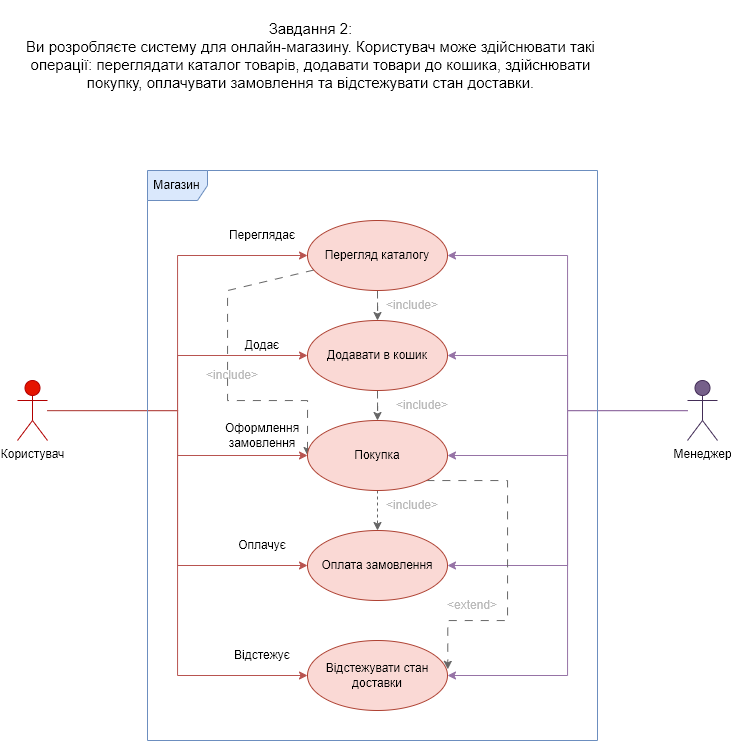

The diagram above was exported from draw.io. Its source (the exported page's mxGraphModel, read from the mxfile embedded in the PNG):
<mxGraphModel dx="1235" dy="735" grid="1" gridSize="10" guides="1" tooltips="1" connect="1" arrows="1" fold="1" page="1" pageScale="1" pageWidth="827" pageHeight="1169" math="0" shadow="0">
  <root>
    <mxCell id="0" />
    <mxCell id="1" parent="0" />
    <mxCell id="2wBhCfG9tokPA6AT3EhO-10" style="edgeStyle=orthogonalEdgeStyle;rounded=0;orthogonalLoop=1;jettySize=auto;html=1;entryX=0;entryY=0.5;entryDx=0;entryDy=0;fillColor=#f8cecc;strokeColor=#b85450;" edge="1" parent="1" source="2wBhCfG9tokPA6AT3EhO-1" target="2wBhCfG9tokPA6AT3EhO-5">
      <mxGeometry relative="1" as="geometry">
        <Array as="points">
          <mxPoint x="260" y="410" />
          <mxPoint x="260" y="255" />
        </Array>
      </mxGeometry>
    </mxCell>
    <mxCell id="2wBhCfG9tokPA6AT3EhO-11" style="edgeStyle=orthogonalEdgeStyle;rounded=0;orthogonalLoop=1;jettySize=auto;html=1;entryX=0;entryY=0.5;entryDx=0;entryDy=0;fillColor=#f8cecc;strokeColor=#b85450;" edge="1" parent="1" source="2wBhCfG9tokPA6AT3EhO-1" target="2wBhCfG9tokPA6AT3EhO-6">
      <mxGeometry relative="1" as="geometry">
        <Array as="points">
          <mxPoint x="260" y="410" />
          <mxPoint x="260" y="355" />
        </Array>
      </mxGeometry>
    </mxCell>
    <mxCell id="2wBhCfG9tokPA6AT3EhO-12" style="edgeStyle=orthogonalEdgeStyle;rounded=0;orthogonalLoop=1;jettySize=auto;html=1;entryX=0;entryY=0.5;entryDx=0;entryDy=0;fillColor=#f8cecc;strokeColor=#b85450;" edge="1" parent="1" target="2wBhCfG9tokPA6AT3EhO-7">
      <mxGeometry relative="1" as="geometry">
        <mxPoint x="130" y="410" as="sourcePoint" />
        <Array as="points">
          <mxPoint x="260" y="410" />
          <mxPoint x="260" y="455" />
        </Array>
      </mxGeometry>
    </mxCell>
    <mxCell id="2wBhCfG9tokPA6AT3EhO-13" style="edgeStyle=orthogonalEdgeStyle;rounded=0;orthogonalLoop=1;jettySize=auto;html=1;entryX=0;entryY=0.5;entryDx=0;entryDy=0;fillColor=#f8cecc;strokeColor=#b85450;" edge="1" parent="1" source="2wBhCfG9tokPA6AT3EhO-1" target="2wBhCfG9tokPA6AT3EhO-8">
      <mxGeometry relative="1" as="geometry">
        <Array as="points">
          <mxPoint x="260" y="410" />
          <mxPoint x="260" y="565" />
        </Array>
      </mxGeometry>
    </mxCell>
    <mxCell id="2wBhCfG9tokPA6AT3EhO-14" style="edgeStyle=orthogonalEdgeStyle;rounded=0;orthogonalLoop=1;jettySize=auto;html=1;entryX=0;entryY=0.5;entryDx=0;entryDy=0;fillColor=#f8cecc;strokeColor=#b85450;" edge="1" parent="1" source="2wBhCfG9tokPA6AT3EhO-1" target="2wBhCfG9tokPA6AT3EhO-9">
      <mxGeometry relative="1" as="geometry">
        <Array as="points">
          <mxPoint x="260" y="410" />
          <mxPoint x="260" y="675" />
        </Array>
      </mxGeometry>
    </mxCell>
    <mxCell id="2wBhCfG9tokPA6AT3EhO-1" value="Користувач" style="shape=umlActor;verticalLabelPosition=bottom;verticalAlign=top;html=1;outlineConnect=0;fillColor=#e51400;strokeColor=#B20000;fontColor=#000000;" vertex="1" parent="1">
      <mxGeometry x="100" y="380" width="30" height="60" as="geometry" />
    </mxCell>
    <mxCell id="2wBhCfG9tokPA6AT3EhO-2" value="&lt;div style=&quot;font-size: 15px;&quot;&gt;&lt;font style=&quot;font-size: 15px;&quot;&gt;Завдання 2:&lt;/font&gt;&lt;/div&gt;&lt;div style=&quot;font-size: 15px;&quot;&gt;&lt;font style=&quot;font-size: 15px;&quot;&gt;Ви розробляєте систему для онлайн-магазину. Користувач може здійснювати такі операції: переглядати каталог товарів, додавати товари до кошика, здійснювати покупку, оплачувати замовлення та відстежувати стан доставки.&lt;/font&gt;&lt;/div&gt;" style="text;html=1;strokeColor=none;fillColor=none;align=center;verticalAlign=middle;whiteSpace=wrap;rounded=0;" vertex="1" parent="1">
      <mxGeometry x="90" width="607" height="110" as="geometry" />
    </mxCell>
    <mxCell id="2wBhCfG9tokPA6AT3EhO-18" style="edgeStyle=orthogonalEdgeStyle;rounded=0;orthogonalLoop=1;jettySize=auto;html=1;entryX=1;entryY=0.5;entryDx=0;entryDy=0;fillColor=#e1d5e7;strokeColor=#9673a6;" edge="1" parent="1" source="2wBhCfG9tokPA6AT3EhO-3" target="2wBhCfG9tokPA6AT3EhO-5">
      <mxGeometry relative="1" as="geometry" />
    </mxCell>
    <mxCell id="2wBhCfG9tokPA6AT3EhO-19" style="edgeStyle=orthogonalEdgeStyle;rounded=0;orthogonalLoop=1;jettySize=auto;html=1;entryX=1;entryY=0.5;entryDx=0;entryDy=0;fillColor=#e1d5e7;strokeColor=#9673a6;" edge="1" parent="1" source="2wBhCfG9tokPA6AT3EhO-3" target="2wBhCfG9tokPA6AT3EhO-6">
      <mxGeometry relative="1" as="geometry" />
    </mxCell>
    <mxCell id="2wBhCfG9tokPA6AT3EhO-20" style="edgeStyle=orthogonalEdgeStyle;rounded=0;orthogonalLoop=1;jettySize=auto;html=1;entryX=1;entryY=0.5;entryDx=0;entryDy=0;fillColor=#e1d5e7;strokeColor=#9673a6;" edge="1" parent="1" source="2wBhCfG9tokPA6AT3EhO-3" target="2wBhCfG9tokPA6AT3EhO-7">
      <mxGeometry relative="1" as="geometry" />
    </mxCell>
    <mxCell id="2wBhCfG9tokPA6AT3EhO-21" style="edgeStyle=orthogonalEdgeStyle;rounded=0;orthogonalLoop=1;jettySize=auto;html=1;entryX=1;entryY=0.5;entryDx=0;entryDy=0;fillColor=#e1d5e7;strokeColor=#9673a6;" edge="1" parent="1" source="2wBhCfG9tokPA6AT3EhO-3" target="2wBhCfG9tokPA6AT3EhO-8">
      <mxGeometry relative="1" as="geometry" />
    </mxCell>
    <mxCell id="2wBhCfG9tokPA6AT3EhO-22" style="edgeStyle=orthogonalEdgeStyle;rounded=0;orthogonalLoop=1;jettySize=auto;html=1;entryX=1;entryY=0.5;entryDx=0;entryDy=0;fillColor=#e1d5e7;strokeColor=#9673a6;" edge="1" parent="1" source="2wBhCfG9tokPA6AT3EhO-3" target="2wBhCfG9tokPA6AT3EhO-9">
      <mxGeometry relative="1" as="geometry" />
    </mxCell>
    <mxCell id="2wBhCfG9tokPA6AT3EhO-3" value="Менеджер" style="shape=umlActor;verticalLabelPosition=bottom;verticalAlign=top;html=1;outlineConnect=0;fillColor=#76608a;strokeColor=#432D57;fontColor=#000000;" vertex="1" parent="1">
      <mxGeometry x="770" y="380" width="30" height="60" as="geometry" />
    </mxCell>
    <mxCell id="2wBhCfG9tokPA6AT3EhO-4" value="Магазин" style="shape=umlFrame;whiteSpace=wrap;html=1;pointerEvents=0;fillColor=#dae8fc;strokeColor=#6c8ebf;" vertex="1" parent="1">
      <mxGeometry x="230" y="170" width="450" height="570" as="geometry" />
    </mxCell>
    <mxCell id="2wBhCfG9tokPA6AT3EhO-24" style="edgeStyle=orthogonalEdgeStyle;rounded=0;orthogonalLoop=1;jettySize=auto;html=1;entryX=0.5;entryY=0;entryDx=0;entryDy=0;dashed=1;dashPattern=8 8;fillColor=#f5f5f5;strokeColor=#666666;" edge="1" parent="1" source="2wBhCfG9tokPA6AT3EhO-5" target="2wBhCfG9tokPA6AT3EhO-6">
      <mxGeometry relative="1" as="geometry" />
    </mxCell>
    <mxCell id="2wBhCfG9tokPA6AT3EhO-25" style="edgeStyle=orthogonalEdgeStyle;rounded=0;orthogonalLoop=1;jettySize=auto;html=1;entryX=0;entryY=0.5;entryDx=0;entryDy=0;dashed=1;dashPattern=8 8;fillColor=#f5f5f5;strokeColor=#666666;" edge="1" parent="1" source="2wBhCfG9tokPA6AT3EhO-5" target="2wBhCfG9tokPA6AT3EhO-7">
      <mxGeometry relative="1" as="geometry">
        <Array as="points">
          <mxPoint x="310" y="290" />
          <mxPoint x="310" y="400" />
          <mxPoint x="390" y="400" />
        </Array>
      </mxGeometry>
    </mxCell>
    <mxCell id="2wBhCfG9tokPA6AT3EhO-5" value="Перегляд каталогу" style="ellipse;whiteSpace=wrap;html=1;fillColor=#fad9d5;strokeColor=#ae4132;" vertex="1" parent="1">
      <mxGeometry x="390" y="220" width="140" height="70" as="geometry" />
    </mxCell>
    <mxCell id="2wBhCfG9tokPA6AT3EhO-26" style="edgeStyle=orthogonalEdgeStyle;rounded=0;orthogonalLoop=1;jettySize=auto;html=1;entryX=0.5;entryY=0;entryDx=0;entryDy=0;dashed=1;dashPattern=8 8;fillColor=#f5f5f5;strokeColor=#666666;" edge="1" parent="1" source="2wBhCfG9tokPA6AT3EhO-6" target="2wBhCfG9tokPA6AT3EhO-7">
      <mxGeometry relative="1" as="geometry" />
    </mxCell>
    <mxCell id="2wBhCfG9tokPA6AT3EhO-6" value="Додавати в кошик" style="ellipse;whiteSpace=wrap;html=1;fillColor=#fad9d5;strokeColor=#ae4132;" vertex="1" parent="1">
      <mxGeometry x="390" y="320" width="140" height="70" as="geometry" />
    </mxCell>
    <mxCell id="2wBhCfG9tokPA6AT3EhO-27" style="edgeStyle=orthogonalEdgeStyle;rounded=0;orthogonalLoop=1;jettySize=auto;html=1;entryX=0.5;entryY=0;entryDx=0;entryDy=0;dashed=1;fillColor=#f5f5f5;strokeColor=#666666;" edge="1" parent="1" source="2wBhCfG9tokPA6AT3EhO-7" target="2wBhCfG9tokPA6AT3EhO-8">
      <mxGeometry relative="1" as="geometry" />
    </mxCell>
    <mxCell id="2wBhCfG9tokPA6AT3EhO-28" style="edgeStyle=orthogonalEdgeStyle;rounded=0;orthogonalLoop=1;jettySize=auto;html=1;entryX=1.002;entryY=0.412;entryDx=0;entryDy=0;entryPerimeter=0;fillColor=#f5f5f5;strokeColor=#666666;dashed=1;dashPattern=8 8;" edge="1" parent="1" source="2wBhCfG9tokPA6AT3EhO-7" target="2wBhCfG9tokPA6AT3EhO-9">
      <mxGeometry relative="1" as="geometry">
        <Array as="points">
          <mxPoint x="590" y="480" />
          <mxPoint x="590" y="620" />
          <mxPoint x="530" y="620" />
        </Array>
      </mxGeometry>
    </mxCell>
    <mxCell id="2wBhCfG9tokPA6AT3EhO-7" value="Покупка" style="ellipse;whiteSpace=wrap;html=1;fillColor=#fad9d5;strokeColor=#ae4132;" vertex="1" parent="1">
      <mxGeometry x="390" y="420" width="140" height="70" as="geometry" />
    </mxCell>
    <mxCell id="2wBhCfG9tokPA6AT3EhO-8" value="Оплата замовлення" style="ellipse;whiteSpace=wrap;html=1;fillColor=#fad9d5;strokeColor=#ae4132;" vertex="1" parent="1">
      <mxGeometry x="390" y="530" width="140" height="70" as="geometry" />
    </mxCell>
    <mxCell id="2wBhCfG9tokPA6AT3EhO-9" value="Відстежувати стан доставки" style="ellipse;whiteSpace=wrap;html=1;fillColor=#fad9d5;strokeColor=#ae4132;" vertex="1" parent="1">
      <mxGeometry x="390" y="640" width="140" height="70" as="geometry" />
    </mxCell>
    <mxCell id="2wBhCfG9tokPA6AT3EhO-29" value="Переглядає" style="text;html=1;strokeColor=none;fillColor=none;align=center;verticalAlign=middle;whiteSpace=wrap;rounded=0;" vertex="1" parent="1">
      <mxGeometry x="310" y="220" width="70" height="30" as="geometry" />
    </mxCell>
    <mxCell id="2wBhCfG9tokPA6AT3EhO-30" value="Додає" style="text;html=1;strokeColor=none;fillColor=none;align=center;verticalAlign=middle;whiteSpace=wrap;rounded=0;" vertex="1" parent="1">
      <mxGeometry x="310" y="330" width="70" height="30" as="geometry" />
    </mxCell>
    <mxCell id="2wBhCfG9tokPA6AT3EhO-31" value="Оформлення замовлення" style="text;html=1;strokeColor=none;fillColor=none;align=center;verticalAlign=middle;whiteSpace=wrap;rounded=0;" vertex="1" parent="1">
      <mxGeometry x="310" y="420" width="70" height="30" as="geometry" />
    </mxCell>
    <mxCell id="2wBhCfG9tokPA6AT3EhO-32" value="Оплачує" style="text;html=1;strokeColor=none;fillColor=none;align=center;verticalAlign=middle;whiteSpace=wrap;rounded=0;" vertex="1" parent="1">
      <mxGeometry x="310" y="530" width="70" height="30" as="geometry" />
    </mxCell>
    <mxCell id="2wBhCfG9tokPA6AT3EhO-33" value="Відстежує" style="text;html=1;strokeColor=none;fillColor=none;align=center;verticalAlign=middle;whiteSpace=wrap;rounded=0;" vertex="1" parent="1">
      <mxGeometry x="310" y="640" width="70" height="30" as="geometry" />
    </mxCell>
    <mxCell id="2wBhCfG9tokPA6AT3EhO-34" value="&amp;lt;include&amp;gt;" style="text;html=1;strokeColor=none;fillColor=none;align=center;verticalAlign=middle;whiteSpace=wrap;rounded=0;fontColor=#BABABA;" vertex="1" parent="1">
      <mxGeometry x="460" y="490" width="70" height="30" as="geometry" />
    </mxCell>
    <mxCell id="2wBhCfG9tokPA6AT3EhO-35" value="&amp;lt;extend&amp;gt;" style="text;html=1;strokeColor=none;fillColor=none;align=center;verticalAlign=middle;whiteSpace=wrap;rounded=0;fontColor=#BABABA;" vertex="1" parent="1">
      <mxGeometry x="520" y="590" width="70" height="30" as="geometry" />
    </mxCell>
    <mxCell id="2wBhCfG9tokPA6AT3EhO-36" value="&amp;lt;include&amp;gt;" style="text;html=1;strokeColor=none;fillColor=none;align=center;verticalAlign=middle;whiteSpace=wrap;rounded=0;fontColor=#BABABA;" vertex="1" parent="1">
      <mxGeometry x="280" y="360" width="70" height="30" as="geometry" />
    </mxCell>
    <mxCell id="2wBhCfG9tokPA6AT3EhO-40" value="&amp;lt;include&amp;gt;" style="text;html=1;strokeColor=none;fillColor=none;align=center;verticalAlign=middle;whiteSpace=wrap;rounded=0;fontColor=#BABABA;" vertex="1" parent="1">
      <mxGeometry x="460" y="290" width="70" height="30" as="geometry" />
    </mxCell>
    <mxCell id="2wBhCfG9tokPA6AT3EhO-41" value="&amp;lt;include&amp;gt;" style="text;html=1;strokeColor=none;fillColor=none;align=center;verticalAlign=middle;whiteSpace=wrap;rounded=0;fontColor=#BABABA;" vertex="1" parent="1">
      <mxGeometry x="470" y="390" width="70" height="30" as="geometry" />
    </mxCell>
  </root>
</mxGraphModel>